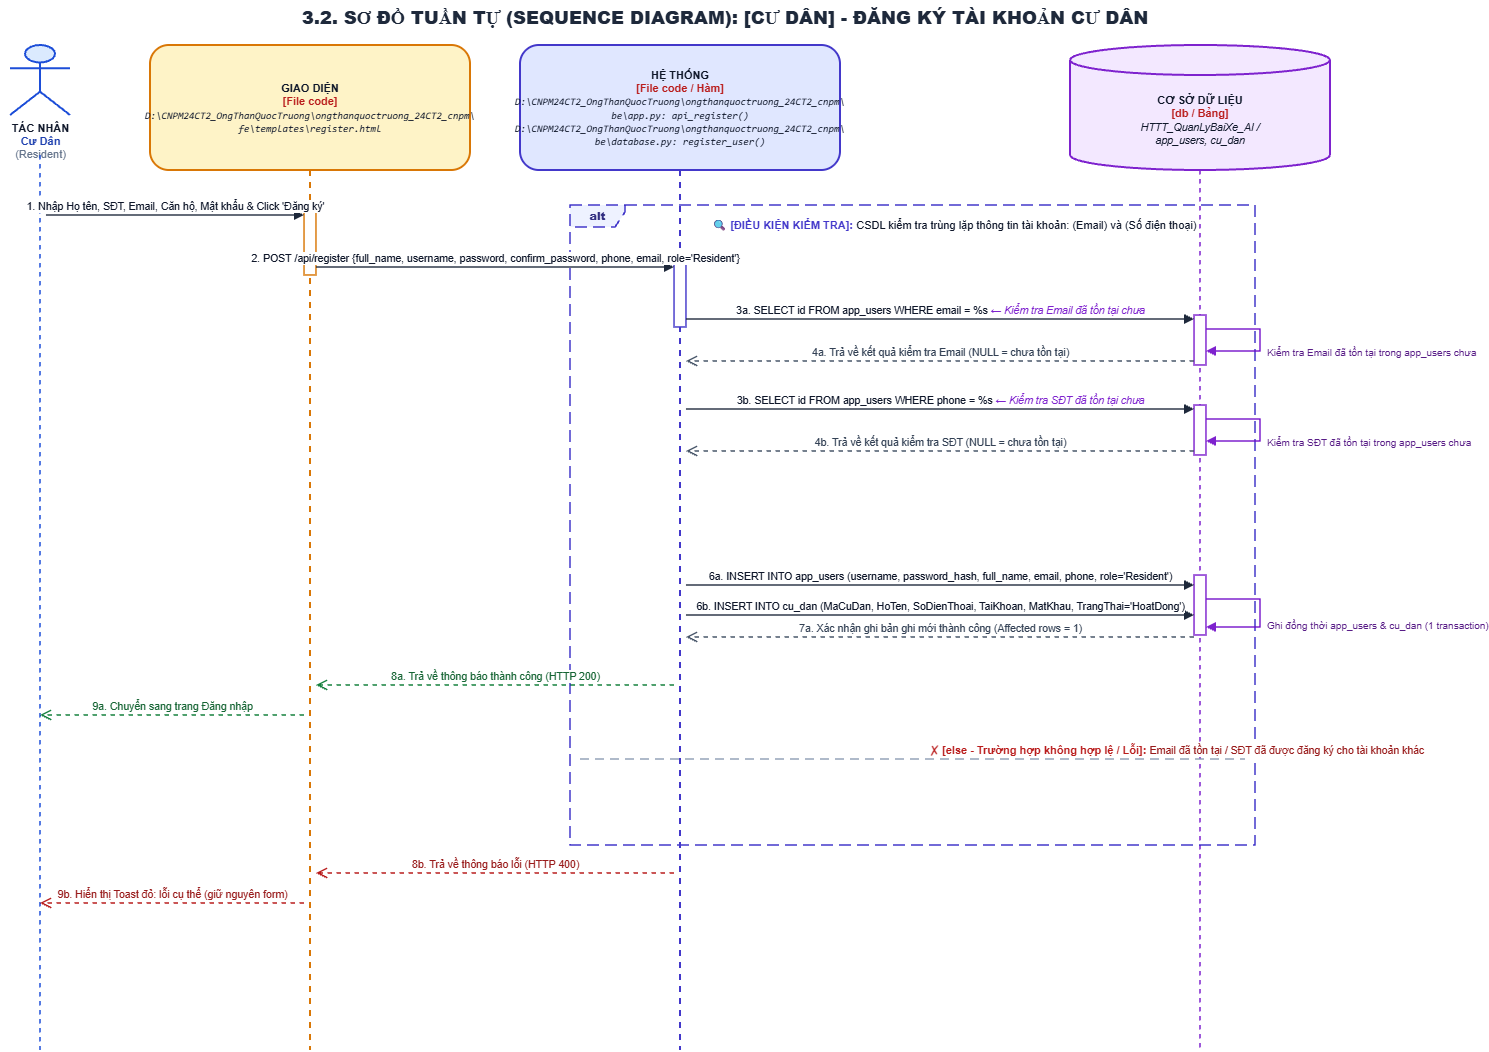

The diagram above was exported from draw.io. Its source (the exported page's mxGraphModel, read from the mxfile embedded in the PNG):
<mxGraphModel dx="1776" dy="909" grid="1" gridSize="10" guides="1" tooltips="1" connect="1" arrows="1" fold="1" page="1" pageScale="1" pageWidth="1550" pageHeight="1145" math="0" shadow="0">
  <root>
    <mxCell id="0" />
    <mxCell id="1" parent="0" />
    <mxCell id="title" parent="1" style="text;html=1;strokeColor=none;fillColor=none;align=center;verticalAlign=middle;whiteSpace=wrap;rounded=0;fontSize=18;fontColor=#1E293B;fontStyle=1;" value="&lt;b&gt;3.2. SƠ ĐỒ TUẦN TỰ (SEQUENCE DIAGRAM): [CƯ DÂN] - ĐĂNG KÝ TÀI KHOẢN CƯ DÂN&lt;/b&gt;" vertex="1">
      <mxGeometry height="35" width="1450" x="50" y="15" as="geometry" />
    </mxCell>
    <mxCell id="actor_icon" parent="1" style="shape=umlActor;verticalLabelPosition=bottom;verticalAlign=top;html=1;outlineConnect=0;fillColor=#DBEAFE;strokeColor=#1D4ED8;strokeWidth=2;fontSize=11;fontColor=#0F172A;align=center;" value="&lt;b&gt;TÁC NHÂN&lt;/b&gt;&lt;br/&gt;&lt;font color='#1E40AF'&gt;&lt;b&gt;Cư Dân&lt;/b&gt;&lt;/font&gt;&lt;br/&gt;&lt;font color='#64748B'&gt;(Resident)&lt;/font&gt;" vertex="1">
      <mxGeometry height="70" width="60" x="60" y="60" as="geometry" />
    </mxCell>
    <mxCell id="ll_actor" edge="1" parent="1" style="endArrow=none;dashed=1;html=1;strokeWidth=1.5;strokeColor=#1D4ED8;">
      <mxGeometry relative="1" as="geometry">
        <mxPoint x="90" y="170" as="sourcePoint" />
        <mxPoint x="90" y="1065" as="targetPoint" />
      </mxGeometry>
    </mxCell>
    <mxCell id="ll_ui" parent="1" style="shape=umlLifeline;perimeter=lifelinePerimeter;whiteSpace=wrap;html=1;container=1;collapsible=0;recursiveResize=0;outlineConnect=0;size=125;fillColor=#FEF3C7;strokeColor=#D97706;strokeWidth=2;fontColor=#0F172A;rounded=1;shadow=0;fontSize=11;align=center;" value="&lt;b&gt;GIAO DIỆN&lt;/b&gt;&lt;br/&gt;&lt;font color='#B91C1C'&gt;&lt;b&gt;[File code]&lt;/b&gt;&lt;/font&gt;&lt;br/&gt;&lt;font style='font-size: 10px; font-family: Consolas, monospace;'&gt;&lt;i&gt;D:\CNPM24CT2_OngThanQuocTruong\ongthanquoctruong_24CT2_cnpm\&lt;br/&gt;fe\templates\register.html&lt;/i&gt;&lt;/font&gt;" vertex="1">
      <mxGeometry height="1005" width="320" x="200" y="60" as="geometry" />
    </mxCell>
    <mxCell id="msg_else_actor" edge="1" parent="ll_ui" style="html=1;verticalAlign=bottom;endArrow=open;dashed=1;endSize=8;rounded=0;strokeColor=#B91C1C;strokeWidth=1.5;fontColor=#991B1B;fontSize=10.5;" value="9b. Hiển thị Toast đỏ: lỗi cụ thể (giữ nguyên form)">
      <mxGeometry relative="1" as="geometry">
        <mxPoint x="154" y="858" as="sourcePoint" />
        <mxPoint x="-110" y="858" as="targetPoint" />
      </mxGeometry>
    </mxCell>
    <mxCell id="ll_sys" parent="1" style="shape=umlLifeline;perimeter=lifelinePerimeter;whiteSpace=wrap;html=1;container=1;collapsible=0;recursiveResize=0;outlineConnect=0;size=125;fillColor=#E0E7FF;strokeColor=#4338CA;strokeWidth=2;fontColor=#0F172A;rounded=1;shadow=0;fontSize=11;align=center;" value="&lt;b&gt;HỆ THỐNG&lt;/b&gt;&lt;br/&gt;&lt;font color='#B91C1C'&gt;&lt;b&gt;[File code / Hàm]&lt;/b&gt;&lt;/font&gt;&lt;br/&gt;&lt;font style='font-size: 10px; font-family: Consolas, monospace;'&gt;&lt;i&gt;D:\CNPM24CT2_OngThanQuocTruong\ongthanquoctruong_24CT2_cnpm\&lt;br/&gt;be\app.py: api_register()&lt;br/&gt;D:\CNPM24CT2_OngThanQuocTruong\ongthanquoctruong_24CT2_cnpm\&lt;br/&gt;be\database.py: register_user()&lt;/i&gt;&lt;/font&gt;" vertex="1">
      <mxGeometry height="1005" width="320" x="570" y="60" as="geometry" />
    </mxCell>
    <mxCell id="msg_else_return" edge="1" parent="ll_sys" style="html=1;verticalAlign=bottom;endArrow=open;dashed=1;endSize=8;rounded=0;strokeColor=#B91C1C;strokeWidth=1.5;fontColor=#991B1B;fontSize=10.5;" value="8b. Trả về thông báo lỗi (HTTP 400)">
      <mxGeometry relative="1" as="geometry">
        <mxPoint x="154" y="828" as="sourcePoint" />
        <mxPoint x="-204" y="828" as="targetPoint" />
      </mxGeometry>
    </mxCell>
    <mxCell id="header_db" parent="1" style="shape=cylinder3;whiteSpace=wrap;html=1;boundedLbl=1;backgroundOutline=1;size=15;fillColor=#F3E8FF;strokeColor=#7E22CE;strokeWidth=2;fontColor=#0F172A;align=center;fontSize=11;" value="&lt;b&gt;CƠ SỞ DỮ LIỆU&lt;/b&gt;&lt;br/&gt;&lt;font color='#B91C1C'&gt;&lt;b&gt;[db / Bảng]&lt;/b&gt;&lt;/font&gt;&lt;br/&gt;&lt;font style='font-size: 10.5px;'&gt;&lt;i&gt;HTTT_QuanLyBaiXe_AI /&lt;br/&gt;app_users, cu_dan&lt;/i&gt;&lt;/font&gt;" vertex="1">
      <mxGeometry height="125" width="260" x="1120" y="60" as="geometry" />
    </mxCell>
    <mxCell id="ll_db" edge="1" parent="1" style="endArrow=none;dashed=1;html=1;strokeWidth=1.5;strokeColor=#7E22CE;">
      <mxGeometry relative="1" as="geometry">
        <mxPoint x="1250" y="185" as="sourcePoint" />
        <mxPoint x="1250" y="1065" as="targetPoint" />
      </mxGeometry>
    </mxCell>
    <mxCell id="alt_frame" parent="1" style="shape=umlFrame;whiteSpace=wrap;html=1;pointerEvents=0;recursiveResize=0;container=0;collapsible=0;width=55;height=22;dashed=1;dashPattern=8 4;strokeColor=#4338CA;fillColor=#EEF2FF;strokeWidth=1.5;align=center;verticalAlign=middle;fontStyle=1;fontSize=11;fontColor=#312E81;" value="&lt;b&gt;alt&lt;/b&gt;" vertex="1">
      <mxGeometry height="640" width="685" x="620" y="220" as="geometry" />
    </mxCell>
    <mxCell id="alt_cond_label" parent="1" style="text;html=1;strokeColor=none;fillColor=none;align=left;verticalAlign=top;whiteSpace=wrap;rounded=0;" value="&lt;b&gt;&lt;font color='#4338CA' style='font-size: 11px;'&gt;🔍 [ĐIỀU KIỆN KIỂM TRA]:&lt;/font&gt;&lt;/b&gt; &lt;font color='#0F172A' style='font-size: 11px;'&gt;CSDL kiểm tra trùng lặp thông tin tài khoản: (Email) và (Số điện thoại)&lt;/font&gt;" vertex="1">
      <mxGeometry height="24" width="540" x="760" y="226" as="geometry" />
    </mxCell>
    <mxCell id="alt_divider" edge="1" parent="1" style="html=1;strokeWidth=1.5;strokeColor=#94A3B8;dashed=1;dashPattern=6 4;endArrow=none;align=left;verticalAlign=bottom;spacingLeft=15;" value="&lt;b&gt;&lt;font color='#B91C1C' style='font-size: 11px;'&gt;✗ [else - Trường hợp không hợp lệ / Lỗi]:&lt;/font&gt;&lt;/b&gt; &lt;font color='#991B1B' style='font-size: 10.5px;'&gt;Email đã tồn tại / SĐT đã được đăng ký cho tài khoản khác&lt;/font&gt;">
      <mxGeometry relative="1" as="geometry">
        <mxPoint x="630" y="774" as="sourcePoint" />
        <mxPoint x="1295" y="774" as="targetPoint" />
      </mxGeometry>
    </mxCell>
    <mxCell id="act_ui_1" parent="1" style="html=1;points=[];perimeter=orthogonalPerimeter;outlineConnect=0;targetShapes=umlLifeline;portConstraint=eastwest;topToBottom=1;fillColor=#FFFFFF;strokeColor=#D97706;strokeWidth=1.5;rounded=0;" vertex="1">
      <mxGeometry height="64" width="12" x="354" y="226" as="geometry" />
    </mxCell>
    <mxCell id="act_sys_1" parent="1" style="html=1;points=[];perimeter=orthogonalPerimeter;outlineConnect=0;targetShapes=umlLifeline;portConstraint=eastwest;topToBottom=1;fillColor=#FFFFFF;strokeColor=#4338CA;strokeWidth=1.5;rounded=0;" vertex="1">
      <mxGeometry height="64" width="12" x="724" y="278" as="geometry" />
    </mxCell>
    <mxCell id="act_db_email" parent="1" style="html=1;points=[];perimeter=orthogonalPerimeter;outlineConnect=0;targetShapes=umlLifeline;portConstraint=eastwest;topToBottom=1;fillColor=#FFFFFF;strokeColor=#7E22CE;strokeWidth=1.5;rounded=0;" vertex="1">
      <mxGeometry height="50" width="12" x="1244" y="330" as="geometry" />
    </mxCell>
    <mxCell id="db_self_email" edge="1" parent="1" style="html=1;align=left;spacingLeft=5;verticalAlign=top;endArrow=block;rounded=0;edgeStyle=orthogonalEdgeStyle;curved=0;strokeColor=#7E22CE;strokeWidth=1.5;fontColor=#581C87;fontSize=10;exitX=1;exitY=0.3;exitDx=0;exitDy=0;entryX=1;entryY=0.7;entryDx=0;entryDy=0;" value="Kiểm tra Email đã tồn tại trong app_users chưa">
      <mxGeometry relative="1" as="geometry">
        <Array as="points">
          <mxPoint x="1310" y="344" />
          <mxPoint x="1310" y="366" />
        </Array>
        <mxPoint x="1256" y="344" as="sourcePoint" />
        <mxPoint x="1256" y="366" as="targetPoint" />
      </mxGeometry>
    </mxCell>
    <mxCell id="act_db_phone" parent="1" style="html=1;points=[];perimeter=orthogonalPerimeter;outlineConnect=0;targetShapes=umlLifeline;portConstraint=eastwest;topToBottom=1;fillColor=#FFFFFF;strokeColor=#7E22CE;strokeWidth=1.5;rounded=0;" vertex="1">
      <mxGeometry height="50" width="12" x="1244" y="420" as="geometry" />
    </mxCell>
    <mxCell id="db_self_phone" edge="1" parent="1" style="html=1;align=left;spacingLeft=5;verticalAlign=top;endArrow=block;rounded=0;edgeStyle=orthogonalEdgeStyle;curved=0;strokeColor=#7E22CE;strokeWidth=1.5;fontColor=#581C87;fontSize=10;exitX=1;exitY=0.3;exitDx=0;exitDy=0;entryX=1;entryY=0.7;entryDx=0;entryDy=0;" value="Kiểm tra SĐT đã tồn tại trong app_users chưa">
      <mxGeometry relative="1" as="geometry">
        <Array as="points">
          <mxPoint x="1310" y="434" />
          <mxPoint x="1310" y="456" />
        </Array>
        <mxPoint x="1256" y="434" as="sourcePoint" />
        <mxPoint x="1256" y="456" as="targetPoint" />
      </mxGeometry>
    </mxCell>
    <mxCell id="act_db_insert" parent="1" style="html=1;points=[];perimeter=orthogonalPerimeter;outlineConnect=0;targetShapes=umlLifeline;portConstraint=eastwest;topToBottom=1;fillColor=#FFFFFF;strokeColor=#7E22CE;strokeWidth=1.5;rounded=0;" vertex="1">
      <mxGeometry height="60" width="12" x="1244" y="590" as="geometry" />
    </mxCell>
    <mxCell id="db_self_insert" edge="1" parent="1" style="html=1;align=left;spacingLeft=5;verticalAlign=top;endArrow=block;rounded=0;edgeStyle=orthogonalEdgeStyle;curved=0;strokeColor=#7E22CE;strokeWidth=1.5;fontColor=#581C87;fontSize=10;exitX=1;exitY=0.3;exitDx=0;exitDy=0;entryX=1;entryY=0.7;entryDx=0;entryDy=0;" value="Ghi đồng thời app_users &amp; cu_dan (1 transaction)">
      <mxGeometry relative="1" as="geometry">
        <Array as="points">
          <mxPoint x="1310" y="614" />
          <mxPoint x="1310" y="642" />
        </Array>
        <mxPoint x="1256" y="614" as="sourcePoint" />
        <mxPoint x="1256" y="642" as="targetPoint" />
      </mxGeometry>
    </mxCell>
    <mxCell id="msg_1" edge="1" parent="1" style="html=1;verticalAlign=bottom;endArrow=block;rounded=0;strokeColor=#1E293B;strokeWidth=1.5;fontColor=#0F172A;fontSize=10.5;" value="1. Nhập Họ tên, SĐT, Email, Căn hộ, Mật khẩu &amp; Click 'Đăng ký'">
      <mxGeometry relative="1" as="geometry">
        <mxPoint x="96" y="230" as="sourcePoint" />
        <mxPoint x="354" y="230" as="targetPoint" />
      </mxGeometry>
    </mxCell>
    <mxCell id="msg_2" edge="1" parent="1" style="html=1;verticalAlign=bottom;endArrow=block;rounded=0;strokeColor=#1E293B;strokeWidth=1.5;fontColor=#0F172A;fontSize=10.5;" value="2. POST /api/register  {full_name, username, password, confirm_password, phone, email, role='Resident'}">
      <mxGeometry relative="1" as="geometry">
        <mxPoint x="366" y="282" as="sourcePoint" />
        <mxPoint x="724" y="282" as="targetPoint" />
      </mxGeometry>
    </mxCell>
    <mxCell id="msg_3a" edge="1" parent="1" style="html=1;verticalAlign=bottom;endArrow=block;rounded=0;strokeColor=#1E293B;strokeWidth=1.5;fontColor=#0F172A;fontSize=10.5;" value="3a. SELECT id FROM app_users WHERE email = %s  &lt;font color='#7E22CE'&gt;&lt;i&gt;← Kiểm tra Email đã tồn tại chưa&lt;/i&gt;&lt;/font&gt;">
      <mxGeometry relative="1" as="geometry">
        <mxPoint x="736" y="334" as="sourcePoint" />
        <mxPoint x="1244" y="334" as="targetPoint" />
      </mxGeometry>
    </mxCell>
    <mxCell id="msg_3a_ret" edge="1" parent="1" style="html=1;verticalAlign=bottom;endArrow=open;dashed=1;endSize=8;rounded=0;strokeColor=#475569;strokeWidth=1.5;fontColor=#334155;fontSize=10.5;" value="4a. Trả về kết quả kiểm tra Email (NULL = chưa tồn tại)">
      <mxGeometry relative="1" as="geometry">
        <mxPoint x="1244" y="376" as="sourcePoint" />
        <mxPoint x="736" y="376" as="targetPoint" />
      </mxGeometry>
    </mxCell>
    <mxCell id="msg_3b" edge="1" parent="1" style="html=1;verticalAlign=bottom;endArrow=block;rounded=0;strokeColor=#1E293B;strokeWidth=1.5;fontColor=#0F172A;fontSize=10.5;" value="3b. SELECT id FROM app_users WHERE phone = %s  &lt;font color='#7E22CE'&gt;&lt;i&gt;← Kiểm tra SĐT đã tồn tại chưa&lt;/i&gt;&lt;/font&gt;">
      <mxGeometry relative="1" as="geometry">
        <mxPoint x="736" y="424" as="sourcePoint" />
        <mxPoint x="1244" y="424" as="targetPoint" />
      </mxGeometry>
    </mxCell>
    <mxCell id="msg_3b_ret" edge="1" parent="1" style="html=1;verticalAlign=bottom;endArrow=open;dashed=1;endSize=8;rounded=0;strokeColor=#475569;strokeWidth=1.5;fontColor=#334155;fontSize=10.5;" value="4b. Trả về kết quả kiểm tra SĐT (NULL = chưa tồn tại)">
      <mxGeometry relative="1" as="geometry">
        <mxPoint x="1244" y="466" as="sourcePoint" />
        <mxPoint x="736" y="466" as="targetPoint" />
      </mxGeometry>
    </mxCell>
    <mxCell id="msg_6a" edge="1" parent="1" style="html=1;verticalAlign=bottom;endArrow=block;rounded=0;strokeColor=#1E293B;strokeWidth=1.5;fontColor=#0F172A;fontSize=10.5;" value="6a. INSERT INTO app_users (username, password_hash, full_name, email, phone, role='Resident')">
      <mxGeometry relative="1" as="geometry">
        <mxPoint x="736" y="600" as="sourcePoint" />
        <mxPoint x="1244" y="600" as="targetPoint" />
      </mxGeometry>
    </mxCell>
    <mxCell id="msg_6b" edge="1" parent="1" style="html=1;verticalAlign=bottom;endArrow=block;rounded=0;strokeColor=#1E293B;strokeWidth=1.5;fontColor=#0F172A;fontSize=10.5;" value="6b. INSERT INTO cu_dan (MaCuDan, HoTen, SoDienThoai, TaiKhoan, MatKhau, TrangThai='HoatDong')">
      <mxGeometry relative="1" as="geometry">
        <mxPoint x="736" y="630" as="sourcePoint" />
        <mxPoint x="1244" y="630" as="targetPoint" />
      </mxGeometry>
    </mxCell>
    <mxCell id="msg_7a" edge="1" parent="1" style="html=1;verticalAlign=bottom;endArrow=open;dashed=1;endSize=8;rounded=0;strokeColor=#475569;strokeWidth=1.5;fontColor=#334155;fontSize=10.5;" value="7a. Xác nhận ghi bản ghi mới thành công (Affected rows = 1)">
      <mxGeometry relative="1" as="geometry">
        <mxPoint x="1244" y="652" as="sourcePoint" />
        <mxPoint x="736" y="652" as="targetPoint" />
      </mxGeometry>
    </mxCell>
    <mxCell id="msg_8a" edge="1" parent="1" style="html=1;verticalAlign=bottom;endArrow=open;dashed=1;endSize=8;rounded=0;strokeColor=#15803D;strokeWidth=1.5;fontColor=#166534;fontSize=10.5;" value="8a. Trả về thông báo thành công (HTTP 200)">
      <mxGeometry relative="1" as="geometry">
        <mxPoint x="724" y="700" as="sourcePoint" />
        <mxPoint x="366" y="700" as="targetPoint" />
      </mxGeometry>
    </mxCell>
    <mxCell id="msg_9a" edge="1" parent="1" style="html=1;verticalAlign=bottom;endArrow=open;dashed=1;endSize=8;rounded=0;strokeColor=#15803D;strokeWidth=1.5;fontColor=#166534;fontSize=10.5;" value="9a. Chuyển sang trang Đăng nhập">
      <mxGeometry relative="1" as="geometry">
        <mxPoint x="354" y="730" as="sourcePoint" />
        <mxPoint x="90" y="730" as="targetPoint" />
      </mxGeometry>
    </mxCell>
  </root>
</mxGraphModel>